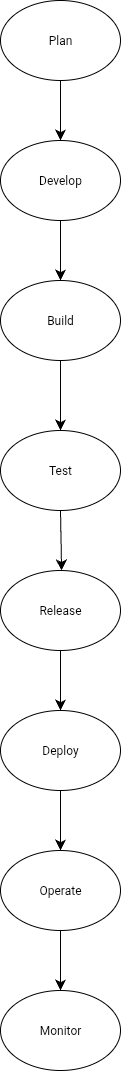

The diagram above was exported from draw.io. Its source (the exported page's mxGraphModel, read from the mxfile embedded in the PNG):
<mxGraphModel dx="518" dy="1033" grid="1" gridSize="10" guides="1" tooltips="1" connect="1" arrows="1" fold="1" page="1" pageScale="1" pageWidth="850" pageHeight="1100" math="0" shadow="0">
  <root>
    <mxCell id="0" />
    <mxCell id="1" parent="0" />
    <mxCell id="7nTnz63B7VHvYC5z5Olr-2" value="Plan" style="ellipse;whiteSpace=wrap;html=1;" parent="1" vertex="1">
      <mxGeometry x="230" y="10" width="120" height="80" as="geometry" />
    </mxCell>
    <mxCell id="7nTnz63B7VHvYC5z5Olr-3" value="Develop" style="ellipse;whiteSpace=wrap;html=1;" parent="1" vertex="1">
      <mxGeometry x="230" y="150" width="120" height="80" as="geometry" />
    </mxCell>
    <mxCell id="jH03umo2qphoY4xXZISw-3" value="" style="endArrow=classic;html=1;rounded=0;fontSize=12;startSize=8;endSize=8;curved=1;exitX=0.5;exitY=1;exitDx=0;exitDy=0;" edge="1" parent="1" source="7nTnz63B7VHvYC5z5Olr-2">
      <mxGeometry width="50" height="50" relative="1" as="geometry">
        <mxPoint x="290" y="100" as="sourcePoint" />
        <mxPoint x="290" y="150" as="targetPoint" />
      </mxGeometry>
    </mxCell>
    <mxCell id="jH03umo2qphoY4xXZISw-5" value="" style="endArrow=classic;html=1;rounded=0;fontSize=12;startSize=8;endSize=8;curved=1;exitX=0.5;exitY=1;exitDx=0;exitDy=0;" edge="1" parent="1" source="7nTnz63B7VHvYC5z5Olr-3">
      <mxGeometry width="50" height="50" relative="1" as="geometry">
        <mxPoint x="270" y="350" as="sourcePoint" />
        <mxPoint x="290" y="290" as="targetPoint" />
      </mxGeometry>
    </mxCell>
    <mxCell id="jH03umo2qphoY4xXZISw-6" value="Build" style="ellipse;whiteSpace=wrap;html=1;" vertex="1" parent="1">
      <mxGeometry x="230" y="290" width="120" height="80" as="geometry" />
    </mxCell>
    <mxCell id="jH03umo2qphoY4xXZISw-7" value="" style="endArrow=classic;html=1;rounded=0;fontSize=12;startSize=8;endSize=8;curved=1;exitX=0.5;exitY=1;exitDx=0;exitDy=0;" edge="1" parent="1" source="jH03umo2qphoY4xXZISw-6">
      <mxGeometry width="50" height="50" relative="1" as="geometry">
        <mxPoint x="270" y="350" as="sourcePoint" />
        <mxPoint x="290" y="440" as="targetPoint" />
      </mxGeometry>
    </mxCell>
    <mxCell id="jH03umo2qphoY4xXZISw-9" value="Test" style="ellipse;whiteSpace=wrap;html=1;" vertex="1" parent="1">
      <mxGeometry x="230" y="440" width="120" height="80" as="geometry" />
    </mxCell>
    <mxCell id="jH03umo2qphoY4xXZISw-11" value="" style="endArrow=classic;html=1;rounded=0;fontSize=12;startSize=8;endSize=8;curved=1;exitX=0.5;exitY=1;exitDx=0;exitDy=0;" edge="1" parent="1" source="jH03umo2qphoY4xXZISw-9">
      <mxGeometry width="50" height="50" relative="1" as="geometry">
        <mxPoint x="270" y="350" as="sourcePoint" />
        <mxPoint x="291.0909118652344" y="580" as="targetPoint" />
      </mxGeometry>
    </mxCell>
    <mxCell id="jH03umo2qphoY4xXZISw-12" value="Release" style="ellipse;whiteSpace=wrap;html=1;" vertex="1" parent="1">
      <mxGeometry x="230" y="580" width="120" height="80" as="geometry" />
    </mxCell>
    <mxCell id="jH03umo2qphoY4xXZISw-14" value="" style="endArrow=classic;html=1;rounded=0;fontSize=12;startSize=8;endSize=8;curved=1;exitX=0.5;exitY=1;exitDx=0;exitDy=0;" edge="1" parent="1" source="jH03umo2qphoY4xXZISw-12">
      <mxGeometry width="50" height="50" relative="1" as="geometry">
        <mxPoint x="260" y="840" as="sourcePoint" />
        <mxPoint x="290" y="720" as="targetPoint" />
      </mxGeometry>
    </mxCell>
    <mxCell id="jH03umo2qphoY4xXZISw-15" value="Deploy" style="ellipse;whiteSpace=wrap;html=1;" vertex="1" parent="1">
      <mxGeometry x="230" y="720" width="120" height="80" as="geometry" />
    </mxCell>
    <mxCell id="jH03umo2qphoY4xXZISw-16" value="" style="endArrow=classic;html=1;rounded=0;fontSize=12;startSize=8;endSize=8;curved=1;exitX=0.5;exitY=1;exitDx=0;exitDy=0;" edge="1" parent="1" source="jH03umo2qphoY4xXZISw-15">
      <mxGeometry width="50" height="50" relative="1" as="geometry">
        <mxPoint x="290" y="810" as="sourcePoint" />
        <mxPoint x="290" y="860" as="targetPoint" />
      </mxGeometry>
    </mxCell>
    <mxCell id="jH03umo2qphoY4xXZISw-18" value="Operate" style="ellipse;whiteSpace=wrap;html=1;" vertex="1" parent="1">
      <mxGeometry x="230" y="860" width="120" height="80" as="geometry" />
    </mxCell>
    <mxCell id="jH03umo2qphoY4xXZISw-19" value="" style="endArrow=classic;html=1;rounded=0;fontSize=12;startSize=8;endSize=8;curved=1;exitX=0.5;exitY=1;exitDx=0;exitDy=0;" edge="1" parent="1" source="jH03umo2qphoY4xXZISw-18">
      <mxGeometry width="50" height="50" relative="1" as="geometry">
        <mxPoint x="260" y="920" as="sourcePoint" />
        <mxPoint x="290" y="1000" as="targetPoint" />
      </mxGeometry>
    </mxCell>
    <mxCell id="jH03umo2qphoY4xXZISw-20" value="Monitor" style="ellipse;whiteSpace=wrap;html=1;" vertex="1" parent="1">
      <mxGeometry x="230" y="1000" width="120" height="80" as="geometry" />
    </mxCell>
  </root>
</mxGraphModel>